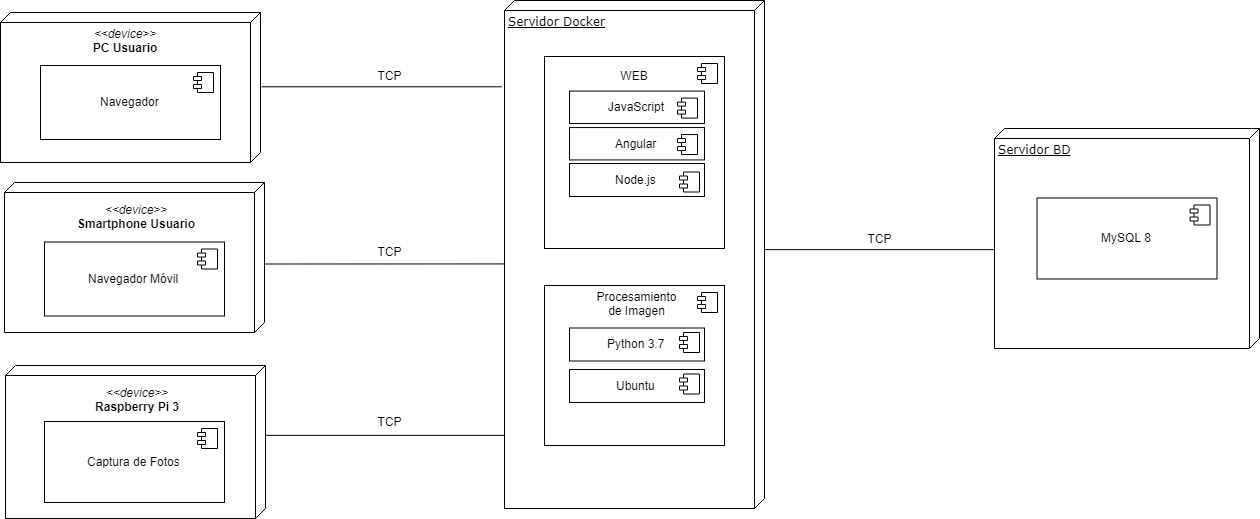

The diagram above was exported from draw.io. Its source (the exported page's mxGraphModel, read from the mxfile embedded in the PNG):
<mxGraphModel dx="1200" dy="576" grid="1" gridSize="10" guides="1" tooltips="1" connect="1" arrows="1" fold="1" page="1" pageScale="1" pageWidth="1700" pageHeight="1100" background="#ffffff" math="0" shadow="0">
  <root>
    <mxCell id="0" />
    <mxCell id="1" parent="0" />
    <mxCell id="39150e848f15840c-1" value="" style="verticalAlign=top;align=left;spacingTop=8;spacingLeft=2;spacingRight=12;shape=cube;size=10;direction=south;fontStyle=4;html=1;rounded=0;shadow=0;comic=0;labelBackgroundColor=none;strokeColor=#000000;strokeWidth=1;fillColor=#ffffff;fontFamily=Verdana;fontSize=12;fontColor=#000000;" parent="1" vertex="1">
      <mxGeometry x="36" y="254" width="260" height="150" as="geometry" />
    </mxCell>
    <mxCell id="39150e848f15840c-2" value="Servidor BD" style="verticalAlign=top;align=left;spacingTop=8;spacingLeft=2;spacingRight=12;shape=cube;size=10;direction=south;fontStyle=4;html=1;rounded=0;shadow=0;comic=0;labelBackgroundColor=none;strokeColor=#000000;strokeWidth=1;fillColor=#ffffff;fontFamily=Verdana;fontSize=12;fontColor=#000000;" parent="1" vertex="1">
      <mxGeometry x="1030" y="370" width="265" height="220" as="geometry" />
    </mxCell>
    <mxCell id="39150e848f15840c-3" value="Servidor Docker" style="verticalAlign=top;align=left;spacingTop=8;spacingLeft=2;spacingRight=12;shape=cube;size=10;direction=south;fontStyle=4;html=1;rounded=0;shadow=0;comic=0;labelBackgroundColor=none;strokeColor=#000000;strokeWidth=1;fillColor=#ffffff;fontFamily=Verdana;fontSize=12;fontColor=#000000;" parent="1" vertex="1">
      <mxGeometry x="540" y="242" width="260" height="508" as="geometry" />
    </mxCell>
    <mxCell id="ov_D5uP77o9NbNaCsxRw-1" value="Navegador" style="html=1;" parent="1" vertex="1">
      <mxGeometry x="76" y="307" width="180" height="74" as="geometry" />
    </mxCell>
    <mxCell id="ov_D5uP77o9NbNaCsxRw-2" value="" style="shape=component;jettyWidth=8;jettyHeight=4;" parent="ov_D5uP77o9NbNaCsxRw-1" vertex="1">
      <mxGeometry x="1" width="20" height="20" relative="1" as="geometry">
        <mxPoint x="-27" y="7" as="offset" />
      </mxGeometry>
    </mxCell>
    <mxCell id="ov_D5uP77o9NbNaCsxRw-3" value="&lt;i&gt;&amp;lt;&amp;lt;device&amp;gt;&amp;gt;&lt;/i&gt;&lt;br&gt;&lt;b&gt;PC Usuario&lt;/b&gt;" style="text;html=1;strokeColor=none;fillColor=none;align=center;verticalAlign=middle;whiteSpace=wrap;rounded=0;" parent="1" vertex="1">
      <mxGeometry x="125" y="271.5" width="70" height="20" as="geometry" />
    </mxCell>
    <mxCell id="ov_D5uP77o9NbNaCsxRw-4" value="" style="verticalAlign=top;align=left;spacingTop=8;spacingLeft=2;spacingRight=12;shape=cube;size=10;direction=south;fontStyle=4;html=1;rounded=0;shadow=0;comic=0;labelBackgroundColor=none;strokeColor=#000000;strokeWidth=1;fillColor=#ffffff;fontFamily=Verdana;fontSize=12;fontColor=#000000;" parent="1" vertex="1">
      <mxGeometry x="40" y="424" width="260" height="150" as="geometry" />
    </mxCell>
    <mxCell id="ov_D5uP77o9NbNaCsxRw-5" value="Navegador Móvil" style="html=1;" parent="1" vertex="1">
      <mxGeometry x="80" y="483.5" width="180" height="74" as="geometry" />
    </mxCell>
    <mxCell id="ov_D5uP77o9NbNaCsxRw-6" value="" style="shape=component;jettyWidth=8;jettyHeight=4;" parent="ov_D5uP77o9NbNaCsxRw-5" vertex="1">
      <mxGeometry x="1" width="20" height="20" relative="1" as="geometry">
        <mxPoint x="-27" y="7" as="offset" />
      </mxGeometry>
    </mxCell>
    <mxCell id="ov_D5uP77o9NbNaCsxRw-7" value="&lt;i&gt;&amp;lt;&amp;lt;device&amp;gt;&amp;gt;&lt;/i&gt;&lt;br&gt;&lt;b&gt;Smartphone Usuario&lt;/b&gt;" style="text;html=1;strokeColor=none;fillColor=none;align=center;verticalAlign=middle;whiteSpace=wrap;rounded=0;" parent="1" vertex="1">
      <mxGeometry x="96" y="442" width="150" height="32" as="geometry" />
    </mxCell>
    <mxCell id="ov_D5uP77o9NbNaCsxRw-8" value="" style="html=1;" parent="1" vertex="1">
      <mxGeometry x="580" y="298" width="180" height="192" as="geometry" />
    </mxCell>
    <mxCell id="ov_D5uP77o9NbNaCsxRw-9" value="" style="shape=component;jettyWidth=8;jettyHeight=4;" parent="ov_D5uP77o9NbNaCsxRw-8" vertex="1">
      <mxGeometry x="1" width="20" height="20" relative="1" as="geometry">
        <mxPoint x="-27" y="7" as="offset" />
      </mxGeometry>
    </mxCell>
    <mxCell id="ov_D5uP77o9NbNaCsxRw-13" value="WEB" style="text;html=1;strokeColor=none;fillColor=none;align=center;verticalAlign=middle;whiteSpace=wrap;rounded=0;" parent="ov_D5uP77o9NbNaCsxRw-8" vertex="1">
      <mxGeometry x="70" y="3.1475409836065578" width="40" height="31.475409836065577" as="geometry" />
    </mxCell>
    <mxCell id="ov_D5uP77o9NbNaCsxRw-17" value="JavaScript" style="html=1;" parent="ov_D5uP77o9NbNaCsxRw-8" vertex="1">
      <mxGeometry x="25" y="34.604651162790695" width="135" height="32.372093023255815" as="geometry" />
    </mxCell>
    <mxCell id="ov_D5uP77o9NbNaCsxRw-18" value="" style="shape=component;jettyWidth=8;jettyHeight=4;" parent="ov_D5uP77o9NbNaCsxRw-17" vertex="1">
      <mxGeometry x="1" width="20" height="20" relative="1" as="geometry">
        <mxPoint x="-27" y="7" as="offset" />
      </mxGeometry>
    </mxCell>
    <mxCell id="ov_D5uP77o9NbNaCsxRw-28" value="Angular" style="html=1;" parent="ov_D5uP77o9NbNaCsxRw-8" vertex="1">
      <mxGeometry x="25" y="71.06319582303925" width="135" height="32.372093023255815" as="geometry" />
    </mxCell>
    <mxCell id="ov_D5uP77o9NbNaCsxRw-29" value="" style="shape=component;jettyWidth=8;jettyHeight=4;" parent="ov_D5uP77o9NbNaCsxRw-28" vertex="1">
      <mxGeometry x="1" width="20" height="20" relative="1" as="geometry">
        <mxPoint x="-27" y="7" as="offset" />
      </mxGeometry>
    </mxCell>
    <mxCell id="ov_D5uP77o9NbNaCsxRw-32" value="Node.js" style="html=1;" parent="ov_D5uP77o9NbNaCsxRw-8" vertex="1">
      <mxGeometry x="25" y="107" width="135" height="33" as="geometry" />
    </mxCell>
    <mxCell id="ov_D5uP77o9NbNaCsxRw-33" value="" style="shape=component;jettyWidth=8;jettyHeight=4;" parent="ov_D5uP77o9NbNaCsxRw-32" vertex="1">
      <mxGeometry x="1" width="20" height="20" relative="1" as="geometry">
        <mxPoint x="-25" y="8.5" as="offset" />
      </mxGeometry>
    </mxCell>
    <mxCell id="ov_D5uP77o9NbNaCsxRw-14" value="" style="html=1;" parent="1" vertex="1">
      <mxGeometry x="580" y="527" width="180" height="160" as="geometry" />
    </mxCell>
    <mxCell id="ov_D5uP77o9NbNaCsxRw-15" value="" style="shape=component;jettyWidth=8;jettyHeight=4;" parent="ov_D5uP77o9NbNaCsxRw-14" vertex="1">
      <mxGeometry x="1" width="20" height="20" relative="1" as="geometry">
        <mxPoint x="-27" y="7" as="offset" />
      </mxGeometry>
    </mxCell>
    <mxCell id="ov_D5uP77o9NbNaCsxRw-16" value="Procesamiento de Imagen" style="text;html=1;strokeColor=none;fillColor=none;align=center;verticalAlign=middle;whiteSpace=wrap;rounded=0;" parent="ov_D5uP77o9NbNaCsxRw-14" vertex="1">
      <mxGeometry x="52.5" y="4.671532846715328" width="80" height="25.693430656934304" as="geometry" />
    </mxCell>
    <mxCell id="ov_D5uP77o9NbNaCsxRw-21" value="Ubuntu" style="html=1;" parent="ov_D5uP77o9NbNaCsxRw-14" vertex="1">
      <mxGeometry x="25" y="84" width="135" height="33" as="geometry" />
    </mxCell>
    <mxCell id="ov_D5uP77o9NbNaCsxRw-22" value="" style="shape=component;jettyWidth=8;jettyHeight=4;" parent="ov_D5uP77o9NbNaCsxRw-21" vertex="1">
      <mxGeometry x="1" width="20" height="20" relative="1" as="geometry">
        <mxPoint x="-25" y="4.5" as="offset" />
      </mxGeometry>
    </mxCell>
    <mxCell id="Y1f60TkPOZzr5WEuJtNx-11" value="Python 3.7" style="html=1;" vertex="1" parent="ov_D5uP77o9NbNaCsxRw-14">
      <mxGeometry x="25" y="42.5" width="135" height="33" as="geometry" />
    </mxCell>
    <mxCell id="Y1f60TkPOZzr5WEuJtNx-12" value="" style="shape=component;jettyWidth=8;jettyHeight=4;" vertex="1" parent="Y1f60TkPOZzr5WEuJtNx-11">
      <mxGeometry x="1" width="20" height="20" relative="1" as="geometry">
        <mxPoint x="-25" y="4.5" as="offset" />
      </mxGeometry>
    </mxCell>
    <mxCell id="ov_D5uP77o9NbNaCsxRw-36" value="" style="verticalAlign=top;align=left;spacingTop=8;spacingLeft=2;spacingRight=12;shape=cube;size=10;direction=south;fontStyle=4;html=1;rounded=0;shadow=0;comic=0;labelBackgroundColor=none;strokeColor=#000000;strokeWidth=1;fillColor=#ffffff;fontFamily=Verdana;fontSize=12;fontColor=#000000;" parent="1" vertex="1">
      <mxGeometry x="41" y="607" width="260" height="153" as="geometry" />
    </mxCell>
    <mxCell id="ov_D5uP77o9NbNaCsxRw-37" value="Captura de Fotos" style="html=1;" parent="1" vertex="1">
      <mxGeometry x="80" y="663" width="180" height="81" as="geometry" />
    </mxCell>
    <mxCell id="ov_D5uP77o9NbNaCsxRw-38" value="" style="shape=component;jettyWidth=8;jettyHeight=4;" parent="ov_D5uP77o9NbNaCsxRw-37" vertex="1">
      <mxGeometry x="1" width="20" height="20" relative="1" as="geometry">
        <mxPoint x="-27" y="7" as="offset" />
      </mxGeometry>
    </mxCell>
    <mxCell id="ov_D5uP77o9NbNaCsxRw-39" value="&lt;i&gt;&amp;lt;&amp;lt;device&amp;gt;&amp;gt;&lt;/i&gt;&lt;br&gt;&lt;b&gt;Raspberry Pi 3&lt;/b&gt;" style="text;html=1;strokeColor=none;fillColor=none;align=center;verticalAlign=middle;whiteSpace=wrap;rounded=0;" parent="1" vertex="1">
      <mxGeometry x="97" y="625" width="150" height="32" as="geometry" />
    </mxCell>
    <mxCell id="YnT2g76Jmx85miEsl2qa-4" value="" style="endArrow=none;html=1;exitX=0;exitY=0;exitDx=70;exitDy=0;exitPerimeter=0;entryX=0.856;entryY=1;entryDx=0;entryDy=0;entryPerimeter=0;" parent="1" source="ov_D5uP77o9NbNaCsxRw-36" target="39150e848f15840c-3" edge="1">
      <mxGeometry width="50" height="50" relative="1" as="geometry">
        <mxPoint x="40" y="940" as="sourcePoint" />
        <mxPoint x="470" y="630" as="targetPoint" />
      </mxGeometry>
    </mxCell>
    <mxCell id="YnT2g76Jmx85miEsl2qa-5" value="" style="endArrow=none;html=1;exitX=0;exitY=0;exitDx=70;exitDy=0;exitPerimeter=0;entryX=0.519;entryY=1;entryDx=0;entryDy=0;entryPerimeter=0;" parent="1" target="39150e848f15840c-3" edge="1">
      <mxGeometry width="50" height="50" relative="1" as="geometry">
        <mxPoint x="300.5" y="505.5" as="sourcePoint" />
        <mxPoint x="450" y="430" as="targetPoint" />
      </mxGeometry>
    </mxCell>
    <mxCell id="YnT2g76Jmx85miEsl2qa-6" value="" style="endArrow=none;html=1;exitX=0.495;exitY=-0.002;exitDx=0;exitDy=0;exitPerimeter=0;entryX=0.17;entryY=1.013;entryDx=0;entryDy=0;entryPerimeter=0;" parent="1" source="39150e848f15840c-1" target="39150e848f15840c-3" edge="1">
      <mxGeometry width="50" height="50" relative="1" as="geometry">
        <mxPoint x="290" y="329" as="sourcePoint" />
        <mxPoint x="450" y="280" as="targetPoint" />
      </mxGeometry>
    </mxCell>
    <mxCell id="YnT2g76Jmx85miEsl2qa-7" value="" style="endArrow=none;html=1;exitX=0;exitY=0;exitDx=249;exitDy=0;exitPerimeter=0;entryX=0.551;entryY=1;entryDx=0;entryDy=0;entryPerimeter=0;" parent="1" source="39150e848f15840c-3" target="39150e848f15840c-2" edge="1">
      <mxGeometry width="50" height="50" relative="1" as="geometry">
        <mxPoint x="798.8571428571429" y="484.8571428571429" as="sourcePoint" />
        <mxPoint x="990" y="460" as="targetPoint" />
      </mxGeometry>
    </mxCell>
    <mxCell id="eOcr4LJTOIiAjPkq652T-1" value="MySQL 8" style="html=1;" parent="1" vertex="1">
      <mxGeometry x="1072.5" y="439.5" width="180" height="81" as="geometry" />
    </mxCell>
    <mxCell id="eOcr4LJTOIiAjPkq652T-2" value="" style="shape=component;jettyWidth=8;jettyHeight=4;" parent="eOcr4LJTOIiAjPkq652T-1" vertex="1">
      <mxGeometry x="1" width="20" height="20" relative="1" as="geometry">
        <mxPoint x="-27" y="7" as="offset" />
      </mxGeometry>
    </mxCell>
    <mxCell id="Y1f60TkPOZzr5WEuJtNx-1" value="TCP&lt;br&gt;" style="text;html=1;strokeColor=none;fillColor=none;align=center;verticalAlign=middle;whiteSpace=wrap;rounded=0;" vertex="1" parent="1">
      <mxGeometry x="350" y="647" width="150" height="32" as="geometry" />
    </mxCell>
    <mxCell id="Y1f60TkPOZzr5WEuJtNx-2" value="TCP&lt;br&gt;" style="text;html=1;strokeColor=none;fillColor=none;align=center;verticalAlign=middle;whiteSpace=wrap;rounded=0;" vertex="1" parent="1">
      <mxGeometry x="350" y="476.5" width="150" height="32" as="geometry" />
    </mxCell>
    <mxCell id="Y1f60TkPOZzr5WEuJtNx-3" value="TCP&lt;br&gt;" style="text;html=1;strokeColor=none;fillColor=none;align=center;verticalAlign=middle;whiteSpace=wrap;rounded=0;" vertex="1" parent="1">
      <mxGeometry x="350" y="301" width="150" height="32" as="geometry" />
    </mxCell>
    <mxCell id="Y1f60TkPOZzr5WEuJtNx-4" value="TCP&lt;br&gt;" style="text;html=1;strokeColor=none;fillColor=none;align=center;verticalAlign=middle;whiteSpace=wrap;rounded=0;" vertex="1" parent="1">
      <mxGeometry x="840" y="464" width="150" height="32" as="geometry" />
    </mxCell>
  </root>
</mxGraphModel>